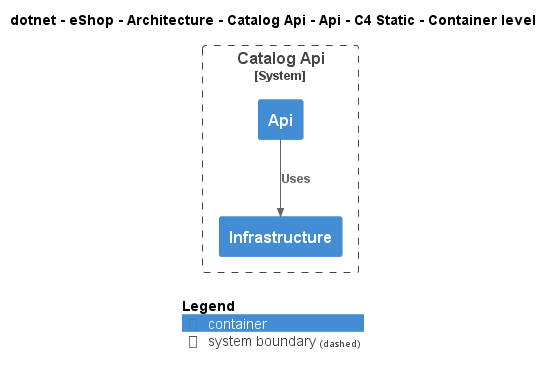

The diagram above was rendered by PlantUML. Its source (embedded in the PNG):
@startuml
!include ..\..\..\..\..\..\..\.c4s\C4_Container.puml

AddElementTag("c4interflow:lifecycle:new", $bgColor=green, $fontColor=#ffffff, $borderColor=green, $shadowing="False")
AddElementTag("c4interflow:lifecycle:changed", $bgColor=orange, $fontColor=#ffffff, $borderColor=orange, $shadowing="False")
AddElementTag("c4interflow:lifecycle:removed", $bgColor=red, $fontColor=#ffffff, $borderColor=red, $shadowing="False")

AddRelTag("c4interflow:lifecycle:new", $textColor=green, $lineColor=green)
AddRelTag("c4interflow:lifecycle:changed", $textColor=orange, $lineColor=orange)
AddRelTag("c4interflow:lifecycle:removed", $textColor=red, $lineColor=red)

SHOW_PERSON_PORTRAIT()
LAYOUT_TOP_DOWN()

skinparam linetype polyline

title dotnet - eShop - Architecture - Catalog Api - Api - C4 Static - Container level


System_Boundary(dotnet.eShop.Architecture.SoftwareSystems.CatalogApi, "Catalog Api") {
    Container(dotnet.eShop.Architecture.SoftwareSystems.CatalogApi.Containers.Api, "Api", "", "")
    Container(dotnet.eShop.Architecture.SoftwareSystems.CatalogApi.Containers.Infrastructure, "Infrastructure", "", "")
}

Rel(dotnet.eShop.Architecture.SoftwareSystems.CatalogApi.Containers.Api, dotnet.eShop.Architecture.SoftwareSystems.CatalogApi.Containers.Infrastructure, "Uses")


SHOW_LEGEND()
@enduml